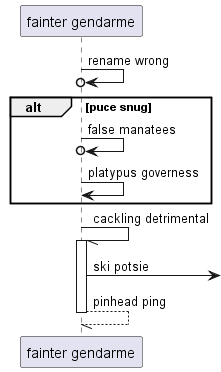

The diagram above was rendered by PlantUML. Its source (embedded in the PNG):
@startuml
participant "fainter gendarme" as 0
0 ->o 0: rename wrong
alt puce snug
0 ->o 0: false manatees
0 -> 0: platypus governess
end
0 -// 0++ : cackling detrimental
0 ->] : ski potsie
return pinhead ping
@enduml